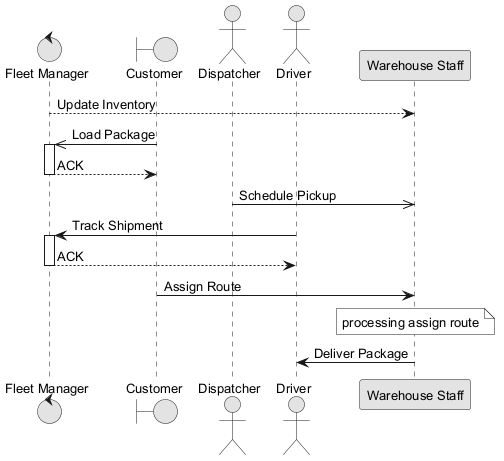

The diagram above was rendered by PlantUML. Its source (embedded in the PNG):
@startuml
skinparam monochrome true
skinparam defaultFontSize 13
control "Fleet Manager" as FM
boundary "Customer" as C
actor "Dispatcher" as D
actor "Driver" as D2
participant "Warehouse Staff" as WS
FM --> WS : Update Inventory
C ->> FM : Load Package
activate FM
FM --> C : ACK
deactivate FM
D ->> WS : Schedule Pickup
D2 -> FM : Track Shipment
activate FM
FM --> D2 : ACK
deactivate FM
C -> WS : Assign Route
note over WS : processing assign route
WS -> D2 : Deliver Package
@enduml